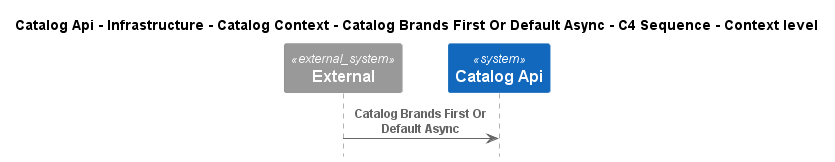

The diagram above was rendered by PlantUML. Its source (embedded in the PNG):
@startuml
!pragma layout smetana
!include ..\..\..\..\..\..\..\..\..\..\..\.c4s\C4_Sequence.puml

title Catalog Api - Infrastructure - Catalog Context - Catalog Brands First Or Default Async - C4 Sequence - Context level

System_Ext(C4InterFlow.SoftwareSystems.ExternalSystem, "External", "")
System(dotnet.eShop.Architecture.SoftwareSystems.CatalogApi, "Catalog Api", "")

Rel(C4InterFlow.SoftwareSystems.ExternalSystem, dotnet.eShop.Architecture.SoftwareSystems.CatalogApi, "Catalog Brands First Or Default Async")


@enduml